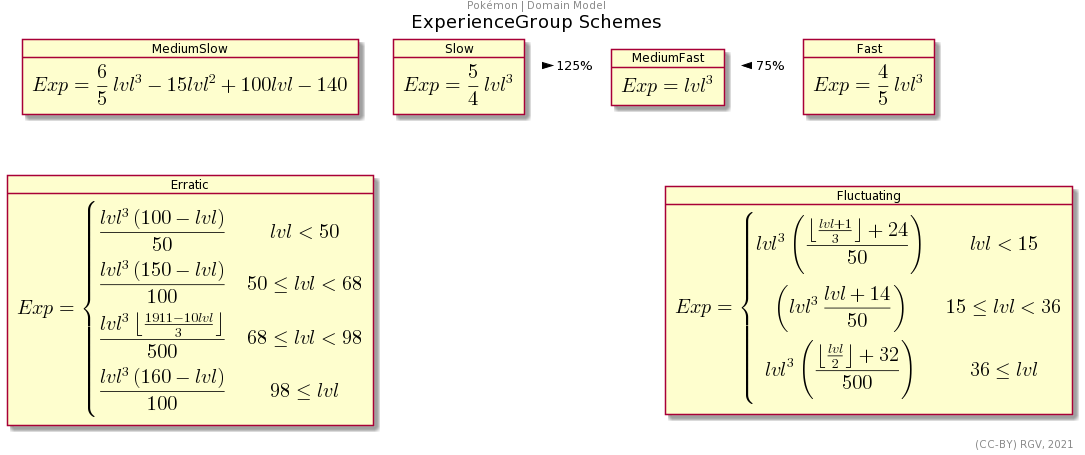

The diagram above was rendered by PlantUML. Its source (embedded in the PNG):
@startuml
title ExperienceGroup Schemes
center header Pokémon | Domain Model
'''''''''''''
'''''''''''''

object Slow{ 
    <math> Exp = 5/4 lvl^3 </math>
}

object MediumSlow{ 
    <math> Exp = 6/5 lvl^3 - 15lvl^2 + 100lvl -140 </math>
}

object MediumFast{
    <math> Exp = lvl^3 </math>
}

object Fast{
    <math> Exp = 4/5 lvl^3 </math>
}

object Erratic{
    <math>Exp={((lvl^3(100-lvl))/50, lvl<50),((lvl^3(150-lvl))/100, 50<=lvl<68),((lvl^3 floor((1911-10lvl)/3))/500, 68<=lvl<98),((lvl^3(160-lvl))/100, 98<=lvl):}</math>
}

object Fluctuating{
        <math>Exp={(lvl^3((floor((lvl+1)/3)+24)/50), lvl<15),((lvl^3(lvl+14)/50), 15<=lvl<36),(lvl^3((floor((lvl)/2)+32)/500), 36<=lvl):}</math>
}

'''''''''''''

MediumSlow -r- Slow #transparent
Slow -r- MediumFast #transparent : 125% > 
Fast -l- MediumFast #transparent : 75% > 

Erratic -u- MediumSlow #transparent
Fluctuating -u- Fast #transparent

'''''''''''''
'''''''''''''
right footer (CC-BY) RGV, 2021
@enduml